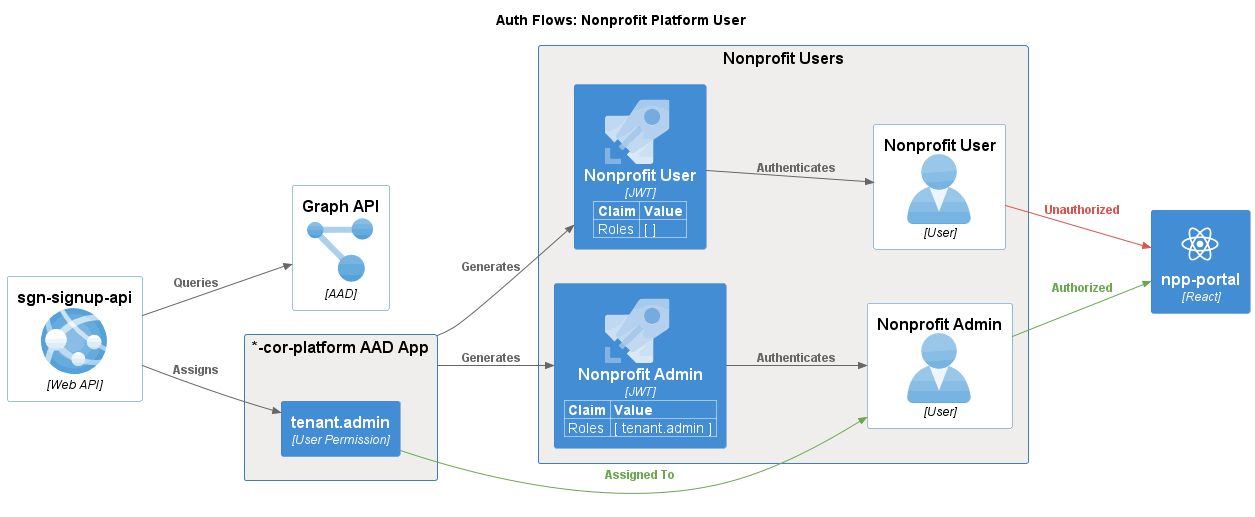

The diagram above was rendered by PlantUML. Its source (embedded in the PNG):
@startuml auth-flow-user
!includeurl https://raw.githubusercontent.com/plantuml-stdlib/C4-PlantUML/master/C4_Container.puml

' Import azure components
'     - https://dev.azure.com/azurecom/ACOM/_wiki/wikis/ACOM.wiki/4061/PlantUML-Diagrams
'     - https://github.com/RicardoNiepel/C4-PlantUML
'     - https://github.com/plantuml-stdlib/Azure-PlantUML
'     - https://github.com/plantuml-stdlib/Azure-PlantUML/blob/master/AzureSymbols.md#azure-symbols
!define AzurePuml https://raw.githubusercontent.com/plantuml-stdlib/Azure-PlantUML/master/dist
!includeurl AzurePuml/AzureCommon.puml
' optional flag for simplified view (must be after common)
' !includeurl AzurePuml/AzureSimplified.puml
!includeurl AzurePuml/AzureC4Integration.puml

!includeurl AzurePuml/AIMachineLearning/all.puml
!includeurl AzurePuml/Analytics/all.puml
!includeurl AzurePuml/Compute/all.puml
!includeurl AzurePuml/Containers/all.puml
!includeurl AzurePuml/Databases/all.puml
!includeurl AzurePuml/DevOps/all.puml
!includeurl AzurePuml/General/all.puml
!includeurl AzurePuml/Identity/all.puml
!includeurl AzurePuml/Integration/all.puml
!includeurl AzurePuml/Management/all.puml
!includeurl AzurePuml/Media/all.puml
!includeurl AzurePuml/Mobile/all.puml
!includeurl AzurePuml/Networking/all.puml
!includeurl AzurePuml/Security/all.puml
!includeurl AzurePuml/Storage/all.puml
!includeurl AzurePuml/Web/all.puml

' Import sprites for components
'     - https://github.com/tupadr3/plantuml-icon-font-sprites#icon-sets
!define ICONURL https://raw.githubusercontent.com/tupadr3/plantuml-icon-font-sprites/master
!includeurl ICONURL/common.puml

!includeurl ICONURL/devicons/react.puml

' ===========================

' layout
' LAYOUT_TOP_DOWN()
LAYOUT_LANDSCAPE()
hide stereotype

title Auth Flows: Nonprofit Platform User

!$COLOR_RED = "#d9534f"
!$COLOR_BLUE = "#438dd5"
!$COLOR_GREEN = "#6aa84f"

AddElementTag("subject", $bgColor="$COLOR_GREEN")

AddRelTag("subject", $lineColor="$COLOR_GREEN", $textColor="$COLOR_GREEN")
AddRelTag("bad", $lineColor="$COLOR_RED", $textColor="$COLOR_RED")

AzureResourceGraphExplorer(graphApi, "Graph API", "AAD")

' System_Boundary(npoPlatform, "NPO Platform") {
    AzureWebApp(sgnApi, "sgn-signup-api", "Web API")
    Container(nppPortal, "npp-portal", "React", $sprite="react")

    System(aad, "*-cor-platform AAD App", "") {
      Container(tenantAdmin, "tenant.admin", "User Permission")
    }
' }

System(users, "Nonprofit Users", "") {
  AzureActiveDirectoryUser(user, "Nonprofit User", "User")
  AzureActiveDirectoryUser(adminUser, "Nonprofit Admin", "User")

  SetPropertyHeader("Claim", "Value")
  AddProperty("Roles", "[ tenant.admin ]")
  Container(adminUserJwt, "Nonprofit Admin", "JWT", $sprite="AzurePipelines")

  SetPropertyHeader("Claim", "Value")
  AddProperty("Roles", "[ ]")
  Container(userJwt, "Nonprofit User", "JWT", $sprite="AzurePipelines")

  Rel(adminUserJwt, adminUser, "Authenticates")
  Rel(userJwt, user, "Authenticates")
}

Rel(sgnApi, graphApi, "Queries")
Rel(sgnApi, tenantAdmin, "Assigns")
Rel(tenantAdmin, adminUser, "Assigned To", $tags="subject")
Rel(aad, adminUserJwt, "Generates")
Rel(aad, userJwt, "Generates")
Rel(adminUser, nppPortal, "Authorized", $tags="subject")
Rel(user, nppPortal, "Unauthorized", $tags="bad")

' custom styling
' ==============
!$COLOR_BG = "#efeeed"
!$COLOR_FONT = "#000000"

UpdateElementStyle("System", $bgColor=$COLOR_BG, $fontColor=$COLOR_FONT)

@enduml